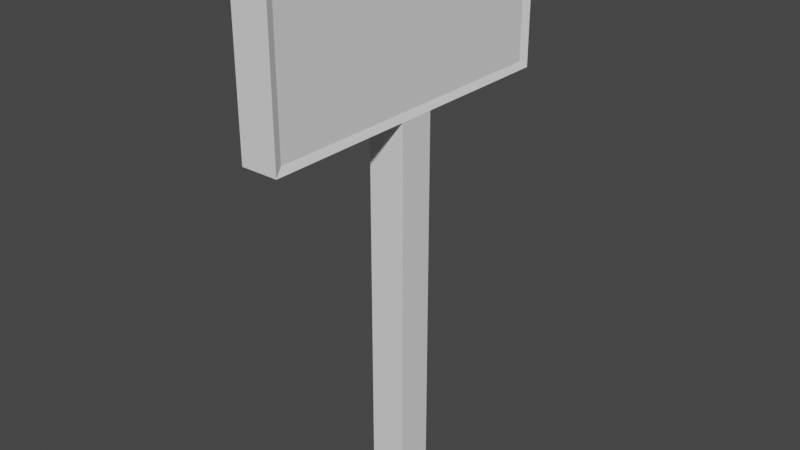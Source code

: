 # Source: ScoreBoard.blend  (saved by Blender 2.83.18; exported with 4.5.12 LTS)
import bpy
from mathutils import Matrix  # noqa: F401  (used for matrix-valued properties, if any)

bpy.ops.wm.read_factory_settings(use_empty=True)
scene = bpy.context.scene
scene.name = 'Scene'

# ---- collections
col_collection = bpy.data.collections.new('Collection'); scene.collection.children.link(col_collection)

# ---- world
world_world = bpy.data.worlds.new('World'); scene.world = world_world
world_world.use_nodes = True; world_world.node_tree.nodes.clear()
_N = world_world.node_tree.nodes; _L = world_world.node_tree.links
n0 = _N.new('ShaderNodeOutputWorld'); n0.name = 'World Output'; n0.location = (300, 300)
n1 = _N.new('ShaderNodeBackground'); n1.name = 'Background'; n1.location = (10, 300)
n1.inputs[0].default_value = (0.05088, 0.05088, 0.05088, 1.0)
_L.new(n1.outputs[0], n0.inputs[0])
n0.is_active_output = True
world_world.color = (0.05088, 0.05088, 0.05088)
world_world.use_sun_shadow = False
world_world.sun_shadow_jitter_overblur = 0.0

# ---- meshes
me_cube_001 = bpy.data.meshes.new('Cube.001')
me_cube_001.from_pydata([(-1.0, -1.0, -1.0), (-1.0, -1.0, 1.0), (-1.0, 1.0, -1.0), (-1.0, 1.0, 1.0), (1.0, -1.0, -1.0), (0.8305, -1.0, 1.038), (1.0, 1.0, -1.0), (0.8305, 1.0, 1.038), (-1.0, -9.01, 1.0), (-1.0, 9.01, 1.0), (0.8305, -8.552, 1.038), (0.8305, 8.552, 1.038), (-1.0, -9.01, 1.814), (-1.0, 9.01, 1.814), (0.8305, -8.552, 1.776), (0.8305, 8.552, 1.776), (1.0, 1.0, 1.0), (1.0, -1.0, 1.0), (1.0, -9.01, 1.0), (1.0, 9.01, 1.0), (1.0, -9.01, 1.814), (1.0, 9.01, 1.814), (0.8305, -8.552, 1.634), (0.8305, 8.552, 1.639), (0.8305, -8.552, 1.189), (0.8305, 8.552, 1.189), (0.8305, -2.026, 1.189), (0.8305, -2.009, 1.636), (0.8305, -6.425, 1.634), (0.8305, -6.408, 1.189), (0.8305, 2.003, 1.189), (0.8305, 1.986, 1.637), (0.8305, 6.256, 1.189), (0.8305, 6.271, 1.638)], [], [(0, 1, 3, 2), (2, 3, 16, 6), (6, 16, 17, 4), (4, 17, 1, 0), (16, 3, 9, 19), (1, 17, 18, 8), (8, 18, 20, 12), (19, 9, 13, 21), (13, 12, 20, 21), (5, 7, 11, 25, 32, 30, 26, 29, 24, 10), (1, 8, 12, 13, 9, 3), (7, 5, 17, 16), (5, 10, 18, 17), (11, 7, 16, 19), (10, 24, 22, 14, 20, 18), (15, 23, 25, 11, 19, 21), (14, 15, 21, 20), (22, 28, 27, 31, 33, 23, 15, 14), (24, 29, 28, 22), (27, 26, 30, 31), (28, 29, 26, 27), (31, 30, 32, 33), (33, 32, 25, 23)])
_uv = me_cube_001.uv_layers.new(name='UVMap')
_uv.uv.foreach_set('vector', [0.375, 0.0, 0.625, 0.0, 0.625, 0.25, 0.375, 0.25, 0.375, 0.25, 0.625, 0.25, 0.625, 0.5, 0.375, 0.5, 0.375, 0.5, 0.625, 0.5, 0.625, 0.75, 0.375, 0.75, 0.375, 0.75, 0.625, 0.75, 0.625, 1.0, 0.375, 1.0, 0.625, 0.5, 0.625, 0.25, 0.625, 0.25, 0.625, 0.5, 0.625, 1.0, 0.625, 0.75, 0.625, 0.75, 0.625, 1.0, 0.625, 1.0, 0.625, 0.75, 0.625, 0.75, 0.625, 1.0, 0.625, 0.5, 0.625, 0.25, 0.625, 0.25, 0.625, 0.5, 0.625, 0.25, 0.625, 1.0, 0.625, 0.75, 0.625, 0.5, 0.625, 0.7426, 0.625, 0.5074, 0.625, 0.5002, 0.625, 0.5002, 0.625, 0.5337, 0.625, 0.5958, 0.625, 0.6546, 0.625, 0.7185, 0.625, 0.7498, 0.625, 0.7498, 0.625, 1.0, 0.625, 1.0, 0.625, 1.0, 0.625, 0.25, 0.625, 0.25, 0.625, 0.25, 0.625, 0.5074, 0.625, 0.7426, 0.625, 0.75, 0.625, 0.5, 0.625, 0.7426, 0.625, 0.7498, 0.625, 0.75, 0.625, 0.75, 0.625, 0.5002, 0.625, 0.5074, 0.625, 0.5, 0.625, 0.5, 0.625, 0.7498, 0.625, 0.7498, 0.625, 0.7497, 0.625, 0.7496, 0.625, 0.75, 0.625, 0.75, 0.625, 0.5004, 0.625, 0.5003, 0.625, 0.5002, 0.625, 0.5002, 0.625, 0.5, 0.625, 0.5, 0.625, 0.7496, 0.625, 0.5004, 0.625, 0.5, 0.625, 0.75, 0.625, 0.7497, 0.625, 0.7187, 0.625, 0.6543, 0.625, 0.596, 0.625, 0.5336, 0.625, 0.5003, 0.625, 0.5004, 0.625, 0.7496, 0.625, 0.7498, 0.625, 0.7185, 0.625, 0.7187, 0.625, 0.7497, 0.625, 0.6543, 0.625, 0.6546, 0.625, 0.5958, 0.625, 0.596, 0.625, 0.7187, 0.625, 0.7185, 0.625, 0.6546, 0.625, 0.6543, 0.625, 0.596, 0.625, 0.5958, 0.625, 0.5337, 0.625, 0.5336, 0.625, 0.5336, 0.625, 0.5337, 0.625, 0.5002, 0.625, 0.5003])
me_cube_001.use_remesh_fix_poles = True
me_cube_001.use_remesh_preserve_attributes = False
me_cube_001.use_mirror_vertex_groups = False
me_cube_001.update()

# ---- objects
ob_cube = bpy.data.objects.new('Cube', me_cube_001)

# ---- transforms, parenting, visibility, modifiers, constraints
ob_cube.location = (0.0, 0.0, 2.5)
ob_cube.scale = (0.25, 0.25, 2.5)
ob_cube.lineart.crease_threshold = 0.0

# ---- collection membership
col_collection.objects.link(ob_cube)

# ---- scene / render settings (as saved in the file)
scene.frame_start = 1; scene.frame_end = 250; scene.frame_set(1)
scene.render.engine = 'BLENDER_EEVEE_NEXT'
scene.cycles.use_denoising = False
scene.cycles.samples = 128
scene.cycles.sampling_pattern = 'TABULATED_SOBOL'
scene.cycles.use_adaptive_sampling = False
scene.cycles.use_light_tree = False
scene.view_settings.view_transform = 'Filmic'
bpy.context.view_layer.update()

# ---- added for rendering (the .blend has no active camera and no usable light): camera, sun
cam_auto = bpy.data.cameras.new('AutoCamera')
cam_auto.lens = 50.0
cam_auto.sensor_width = 36.0
cam_auto.clip_end = 1000.0
ob_auto_camera = bpy.data.objects.new('AutoCamera', cam_auto)
scene.collection.objects.link(ob_auto_camera)
ob_auto_camera.location = (7.74265, -9.29118, 9.71144)
ob_auto_camera.rotation_euler = (1.09748, -7.21219e-08, 0.694738)
scene.camera = ob_auto_camera
light_auto_sun = bpy.data.lights.new('AutoSun', 'SUN')
light_auto_sun.energy = 3.0
light_auto_sun.angle = 0.0523599
ob_auto_sun = bpy.data.objects.new('AutoSun', light_auto_sun)
scene.collection.objects.link(ob_auto_sun)
ob_auto_sun.rotation_euler = (0.872665, 0.174533, 0.523599)
bpy.context.view_layer.update()
